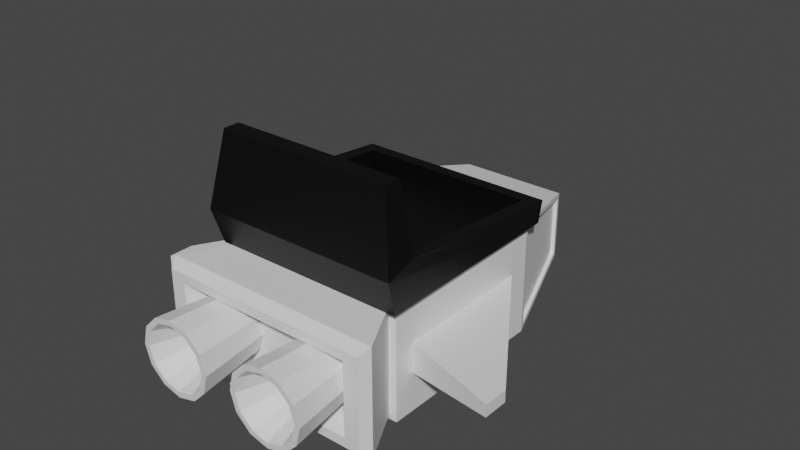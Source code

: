 # Source: Default_Ship.blend  (saved by Blender 2.93.21; exported with 4.5.12 LTS)
import bpy
from mathutils import Matrix  # noqa: F401  (used for matrix-valued properties, if any)

bpy.ops.wm.read_factory_settings(use_empty=True)
scene = bpy.context.scene
scene.name = 'Scene'

# ---- materials (node trees are filled in below, after node groups)
mat_ship_base_material = bpy.data.materials.new('Ship Base Material')
mat_ship_base_material.use_transparent_shadow = False
mat_ship_seat_material = bpy.data.materials.new('Ship Seat Material')
mat_ship_seat_material.use_transparent_shadow = False
mat_ship_thruster_darkness = bpy.data.materials.new('Ship Thruster Darkness')
mat_ship_thruster_darkness.use_transparent_shadow = False

# ---- material node trees
mat_ship_base_material.use_nodes = True; mat_ship_base_material.node_tree.nodes.clear()
_N = mat_ship_base_material.node_tree.nodes; _L = mat_ship_base_material.node_tree.links
n0 = _N.new('ShaderNodeBsdfPrincipled'); n0.name = 'Principled BSDF'; n0.location = (10, 300)
n0.distribution = 'GGX'
n0.subsurface_method = 'BURLEY'
n0.inputs[3].default_value = 1.45
n0.inputs[27].default_value = (0.0, 0.0, 0.0, 1.0)
n0.inputs[28].default_value = 1.0
n1 = _N.new('ShaderNodeOutputMaterial'); n1.name = 'Material Output'; n1.location = (300, 300)
_L.new(n0.outputs[0], n1.inputs[0])
n1.is_active_output = True
mat_ship_seat_material.use_nodes = True; mat_ship_seat_material.node_tree.nodes.clear()
_N = mat_ship_seat_material.node_tree.nodes; _L = mat_ship_seat_material.node_tree.links
n0 = _N.new('ShaderNodeBsdfPrincipled'); n0.name = 'Principled BSDF'; n0.location = (10, 300)
n0.distribution = 'GGX'
n0.subsurface_method = 'BURLEY'
n0.inputs[0].default_value = (0.0, 0.0, 0.0, 1.0)
n0.inputs[3].default_value = 1.45
n0.inputs[27].default_value = (0.0, 0.0, 0.0, 1.0)
n0.inputs[28].default_value = 1.0
n1 = _N.new('ShaderNodeOutputMaterial'); n1.name = 'Material Output'; n1.location = (300, 300)
_L.new(n0.outputs[0], n1.inputs[0])
n1.is_active_output = True
mat_ship_thruster_darkness.use_nodes = True; mat_ship_thruster_darkness.node_tree.nodes.clear()
_N = mat_ship_thruster_darkness.node_tree.nodes; _L = mat_ship_thruster_darkness.node_tree.links
n0 = _N.new('ShaderNodeBsdfPrincipled'); n0.name = 'Principled BSDF'; n0.location = (10, 300)
n0.distribution = 'GGX'
n0.subsurface_method = 'BURLEY'
n0.inputs[0].default_value = (0.0, 0.0, 0.0, 1.0)
n0.inputs[3].default_value = 1.45
n0.inputs[27].default_value = (0.0, 0.0, 0.0, 1.0)
n0.inputs[28].default_value = 1.0
n1 = _N.new('ShaderNodeOutputMaterial'); n1.name = 'Material Output'; n1.location = (300, 300)
_L.new(n0.outputs[0], n1.inputs[0])
n1.is_active_output = True

# ---- world
world_world = bpy.data.worlds.new('World'); scene.world = world_world
world_world.use_nodes = True; world_world.node_tree.nodes.clear()
_N = world_world.node_tree.nodes; _L = world_world.node_tree.links
n0 = _N.new('ShaderNodeOutputWorld'); n0.name = 'World Output'; n0.location = (300, 300)
n1 = _N.new('ShaderNodeBackground'); n1.name = 'Background'; n1.location = (10, 300)
n1.inputs[0].default_value = (0.05088, 0.05088, 0.05088, 1.0)
_L.new(n1.outputs[0], n0.inputs[0])
n0.is_active_output = True
world_world.color = (0.05088, 0.05088, 0.05088)
world_world.use_sun_shadow = False
world_world.sun_shadow_jitter_overblur = 0.0

# ---- meshes
me_default_ship = bpy.data.meshes.new('Default Ship')
me_default_ship.from_pydata([(-0.9695, -1.0, -0.02514), (0.9695, -1.0, -0.02514), (-0.9695, 1.0, 0.01145), (0.9695, 1.0, 0.01145), (-1.0, -1.108, 0.3306), (1.0, -1.108, 0.3306), (-0.8711, 0.8712, 0.2545), (0.8711, 0.8712, 0.2545), (-0.8711, -0.8137, 0.4001), (0.0, -1.108, 0.3306), (0.8711, -0.8137, 0.4001), (-0.8805, -0.9889, 1.067), (0.8805, -0.9889, 1.067), (1.0, -0.8144, 0.4221), (1.0, 1.0, 0.2486), (-1.0, 1.0, 0.2486), (-1.0, -0.8144, 0.4221), (-0.8805, -0.8255, 1.067), (0.8805, -0.8255, 1.067), (-0.8711, 0.8712, 0.05412), (0.8711, 0.8712, 0.05412), (-0.8711, -0.8137, 0.1083), (0.8711, -0.8137, 0.1083), (0.5046, -1.279, -0.227), (0.5046, -2.001, -0.2305), (0.3528, -1.278, -0.2676), (0.342, -2.0, -0.274), (0.2417, -1.275, -0.3786), (0.2231, -1.997, -0.3929), (0.2011, -1.272, -0.5303), (0.1795, -1.994, -0.5554), (0.2417, -1.268, -0.6819), (0.2231, -1.99, -0.7178), (0.3528, -1.266, -0.7929), (0.342, -1.987, -0.8367), (0.5046, -1.265, -0.8336), (0.5046, -1.986, -0.8802), (0.6563, -1.266, -0.7929), (0.6671, -1.987, -0.8367), (0.7674, -1.268, -0.6819), (0.786, -1.99, -0.7178), (0.808, -1.272, -0.5303), (0.8296, -1.994, -0.5554), (0.7674, -1.275, -0.3786), (0.786, -1.997, -0.3929), (0.6563, -1.278, -0.2676), (0.6671, -2.0, -0.274), (0.3149, -2.001, -0.227), (0.5046, -2.002, -0.1762), (0.176, -1.998, -0.3658), (0.1252, -1.994, -0.5554), (0.176, -1.989, -0.7449), (0.3149, -1.986, -0.8837), (0.5046, -1.985, -0.9345), (0.6942, -1.986, -0.8837), (0.8331, -1.989, -0.7449), (0.8839, -1.994, -0.5554), (0.8331, -1.998, -0.3658), (0.6942, -2.001, -0.227), (0.5046, -1.54, -0.3867), (0.4224, -1.539, -0.4087), (0.3622, -1.538, -0.4688), (0.3402, -1.536, -0.551), (0.3622, -1.534, -0.6331), (0.4224, -1.533, -0.6932), (0.5046, -1.532, -0.7153), (0.5867, -1.533, -0.6932), (0.6469, -1.534, -0.6331), (0.6689, -1.536, -0.551), (0.6469, -1.538, -0.4688), (0.5867, -1.539, -0.4087), (-0.8331, -0.9118, -1.064), (-0.8331, -0.9118, -0.02203), (0.8331, -0.9118, -1.064), (0.8331, -0.9118, -0.02203), (0.445, 2.025, -0.2647), (0.445, 2.025, -0.8214), (-0.445, 2.025, -0.2647), (-0.445, 2.025, -0.8214), (-0.5675, 1.977, -0.2391), (-0.5675, 1.977, -0.8471), (0.5675, 1.977, -0.8471), (0.5675, 1.977, -0.2391), (0.1919, 2.324, -0.4231), (0.1919, 2.324, -0.6631), (-0.1919, 2.324, -0.4231), (-0.1919, 2.324, -0.6631), (-1.11, -1.434, -1.064), (-0.9058, -1.535, -0.9027), (-0.9058, -1.535, -0.1834), (-1.11, -1.434, -0.02203), (0.9058, -1.535, -0.9027), (1.11, -1.434, -1.064), (1.11, -1.434, -0.02203), (0.9058, -1.535, -0.1834), (-1.056, -1.535, -0.9966), (-1.056, -1.535, -0.08949), (1.056, -1.535, -0.08949), (1.056, -1.535, -0.9966), (-0.6717, -1.294, -0.8097), (-0.6717, -1.294, -0.2764), (0.6717, -1.294, -0.8097), (0.6717, -1.294, -0.2764), (-0.8964, 0.9594, -1.053), (-0.9118, -0.7057, -0.7243), (-0.9118, -0.9118, 0.0272), (-0.8964, 0.9594, -0.03333), (0.8964, 0.9594, -0.03333), (0.8964, 0.9594, -1.053), (0.9118, -0.7057, -0.7243), (0.9118, -0.9118, 0.0272), (-0.5322, -1.279, -0.227), (-0.5322, -2.001, -0.2305), (-0.6839, -1.278, -0.2676), (-0.6947, -2.0, -0.274), (-0.795, -1.275, -0.3786), (-0.8137, -1.997, -0.3929), (-0.8357, -1.272, -0.5303), (-0.8572, -1.994, -0.5554), (-0.795, -1.268, -0.6819), (-0.8137, -1.99, -0.7178), (-0.6839, -1.266, -0.7929), (-0.6947, -1.987, -0.8367), (-0.5322, -1.265, -0.8336), (-0.5322, -1.986, -0.8802), (-0.3805, -1.266, -0.7929), (-0.3697, -1.987, -0.8367), (-0.2694, -1.268, -0.6819), (-0.2507, -1.99, -0.7178), (-0.2287, -1.272, -0.5303), (-0.2072, -1.994, -0.5554), (-0.2694, -1.275, -0.3786), (-0.2507, -1.997, -0.3929), (-0.3805, -1.278, -0.2676), (-0.3697, -2.0, -0.274), (-0.7219, -2.001, -0.227), (-0.5322, -2.002, -0.1762), (-0.8607, -1.998, -0.3658), (-0.9115, -1.994, -0.5554), (-0.8607, -1.989, -0.7449), (-0.7219, -1.986, -0.8837), (-0.5322, -1.985, -0.9345), (-0.3425, -1.986, -0.8837), (-0.2037, -1.989, -0.7449), (-0.1529, -1.994, -0.5554), (-0.2037, -1.998, -0.3658), (-0.3425, -2.001, -0.227), (-0.5322, -1.54, -0.3867), (-0.6144, -1.539, -0.4087), (-0.6746, -1.538, -0.4688), (-0.6966, -1.536, -0.551), (-0.6746, -1.534, -0.6331), (-0.6144, -1.533, -0.6932), (-0.5322, -1.532, -0.7153), (-0.45, -1.533, -0.6932), (-0.3898, -1.534, -0.6331), (-0.3678, -1.536, -0.551), (-0.3898, -1.538, -0.4688), (-0.45, -1.539, -0.4087), (-0.9118, 0.7057, -0.7243), (-0.5521, 2.025, -0.1978), (-0.9118, 0.9118, 0.0272), (-0.5521, 2.025, -0.8884), (-0.8616, 0.9481, -0.03333), (-0.8616, 0.9481, -1.053), (-0.5326, 1.966, -0.2391), (-0.5326, 1.966, -0.8471), (0.9118, 0.7057, -0.7243), (0.9118, 0.9118, 0.0272), (0.5521, 2.025, -0.1978), (0.5521, 2.025, -0.8884), (0.5326, 1.966, -0.8471), (0.5326, 1.966, -0.2391), (0.8616, 0.9481, -0.03333), (0.8616, 0.9481, -1.053), (-0.2015, 2.349, -0.5431), (0.0, 2.352, -0.6775), (0.0, 2.352, -0.4086), (0.2015, 2.349, -0.5431), (0.0, 2.455, -0.5431), (-0.9118, 0.9118, -1.113), (-0.9118, -0.9118, -1.113), (-0.9118, 0.7057, -0.4228), (-0.9118, -0.7057, -0.4228), (-1.827, -0.9497, -0.4838), (-1.827, -0.6969, -0.4838), (-1.827, -0.6969, -0.6023), (-1.827, -0.9497, -0.6023), (0.9118, 0.9118, -1.113), (0.9118, 0.7057, -0.4228), (0.9118, -0.9118, -1.113), (0.9118, -0.7057, -0.4228), (1.827, -0.6969, -0.4838), (1.827, -0.9497, -0.4838), (1.827, -0.6969, -0.6023), (1.827, -0.9497, -0.6023)], [], [(0, 2, 3, 1), (1, 3, 14, 13, 5), (2, 0, 4, 16, 15), (17, 11, 12, 18), (0, 1, 5, 9, 4), (5, 13, 18, 12), (16, 4, 11, 17), (7, 10, 13, 14), (8, 6, 15, 16), (6, 8, 21, 19), (10, 7, 20, 22), (23, 25, 47, 48), (25, 27, 49, 47), (27, 29, 50, 49), (29, 31, 51, 50), (31, 33, 52, 51), (33, 35, 53, 52), (35, 37, 54, 53), (37, 39, 55, 54), (28, 61, 60, 26), (43, 45, 58, 57), (45, 23, 48, 58), (24, 48, 47, 26), (26, 47, 49, 28), (28, 49, 50, 30), (30, 50, 51, 32), (32, 51, 52, 34), (34, 52, 53, 36), (36, 53, 54, 38), (38, 54, 55, 40), (40, 55, 56, 42), (42, 56, 57, 44), (44, 57, 58, 46), (46, 58, 48, 24), (60, 59, 70, 69, 68, 67, 66, 65, 64, 63, 62, 61), (42, 68, 67, 40), (36, 65, 64, 34), (30, 62, 61, 28), (44, 69, 68, 42), (38, 66, 65, 36), (32, 63, 62, 30), (46, 70, 69, 44), (26, 60, 59, 24), (40, 67, 66, 38), (34, 64, 63, 32), (24, 59, 70, 46), (161, 168, 169, 160), (170, 81, 108, 188), (74, 72, 90, 93), (180, 188, 190, 181), (75, 76, 84, 178, 83), (188, 180, 162, 170), (106, 79, 165, 163), (77, 78, 162, 160), (78, 76, 170, 162), (75, 77, 160, 169), (76, 75, 169, 170), (179, 177, 83, 178), (76, 78, 86, 176, 84), (77, 75, 83, 177, 85), (78, 77, 85, 175, 86), (71, 72, 105, 181), (71, 73, 92, 87), (88, 91, 101, 99), (73, 74, 93, 92), (95, 96, 90, 87), (97, 98, 92, 93), (87, 92, 98, 95), (93, 90, 96, 97), (72, 71, 87, 90), (88, 89, 96, 95), (94, 91, 98, 97), (91, 88, 95, 98), (89, 94, 97, 96), (101, 102, 100, 99), (89, 88, 99, 100), (94, 89, 100, 102), (91, 94, 102, 101), (183, 182, 185, 184), (188, 108, 107, 168), (108, 174, 173, 107), (111, 113, 135, 136), (113, 115, 137, 135), (115, 117, 138, 137), (117, 119, 139, 138), (119, 121, 140, 139), (121, 123, 141, 140), (123, 125, 142, 141), (125, 127, 143, 142), (127, 129, 144, 143), (129, 131, 145, 144), (116, 149, 148, 114), (131, 133, 146, 145), (133, 111, 136, 146), (112, 136, 135, 114), (114, 135, 137, 116), (116, 137, 138, 118), (118, 138, 139, 120), (120, 139, 140, 122), (122, 140, 141, 124), (124, 141, 142, 126), (126, 142, 143, 128), (128, 143, 144, 130), (130, 144, 145, 132), (132, 145, 146, 134), (134, 146, 136, 112), (148, 147, 158, 157, 156, 155, 154, 153, 152, 151, 150, 149), (130, 156, 155, 128), (124, 153, 152, 122), (118, 150, 149, 116), (132, 157, 156, 130), (126, 154, 153, 124), (120, 151, 150, 118), (134, 158, 157, 132), (114, 148, 147, 112), (128, 155, 154, 126), (122, 152, 151, 120), (112, 147, 158, 134), (12, 11, 4, 5), (7, 14, 15, 6), (2, 15, 14, 3), (7, 6, 161, 20), (22, 20, 19, 21), (17, 18, 13, 10, 22, 21, 8, 16), (106, 103, 180, 161), (80, 79, 160, 162), (79, 106, 161, 160), (103, 80, 162, 180), (164, 163, 165, 166), (103, 106, 163, 164), (80, 103, 164, 166), (79, 80, 166, 165), (82, 107, 173, 172), (191, 109, 195, 193), (82, 81, 170, 169), (107, 82, 169, 168), (81, 171, 174, 108), (174, 171, 172, 173), (190, 73, 71, 181), (190, 110, 74, 73), (81, 82, 172, 171), (176, 179, 178, 84), (86, 175, 179, 176), (175, 85, 177, 179), (104, 159, 180, 181), (183, 104, 181, 105), (182, 183, 105, 161), (159, 182, 161, 180), (186, 187, 184, 185), (182, 159, 186, 185), (104, 183, 184, 187), (159, 104, 187, 186), (189, 167, 188, 168), (167, 109, 190, 188), (191, 189, 168, 110), (109, 191, 110, 190), (194, 192, 193, 195), (109, 167, 194, 195), (189, 191, 193, 192), (167, 189, 192, 194), (56, 41, 43, 57), (39, 41, 56, 55)])
me_default_ship.polygons.foreach_set('material_index', [1, 1, 1, 1, 1, 1, 1, 1, 1, 1, 1, 0, 0, 0, 0, 0, 0, 0, 0, 0, 0, 0, 0, 0, 0, 0, 0, 0, 0, 0, 0, 0, 0, 0, 2, 0, 0, 0, 0, 0, 0, 0, 0, 0, 0, 0, 0, 0, 0, 0, 0, 0, 0, 0, 0, 0, 0, 0, 0, 0, 0, 0, 0, 0, 0, 0, 0, 0, 0, 0, 0, 0, 0, 0, 0, 0, 0, 0, 0, 0, 0, 0, 0, 0, 0, 0, 0, 0, 0, 0, 0, 0, 0, 0, 0, 0, 0, 0, 0, 0, 0, 0, 0, 0, 0, 0, 2, 0, 0, 0, 0, 0, 0, 0, 0, 0, 0, 0, 1, 1, 1, 1, 1, 1, 0, 0, 0, 0, 0, 0, 0, 0, 0, 0, 0, 0, 0, 0, 0, 0, 0, 0, 0, 0, 0, 0, 0, 0, 0, 0, 0, 0, 0, 0, 0, 0, 0, 0, 0, 0, 0, 0])
_uv = me_default_ship.uv_layers.new(name='UVMap')
_uv.uv.foreach_set('vector', [0.0, 0.0, 0.0, 1.0, 1.0, 1.0, 1.0, 0.0, 1.0, 0.0, 1.0, 1.0, 1.0, 1.0, 1.0, 0.5, 1.0, 0.0, 0.0, 1.0, 0.0, 0.0, 0.0, 0.0, 0.0, 0.5, 0.0, 1.0, 0.0, 0.5, 0.0, 0.0, 1.0, 0.0, 1.0, 0.5, 0.0, 0.0, 1.0, 0.0, 1.0, 0.0, 0.5, 0.0, 0.0, 0.0, 1.0, 0.0, 1.0, 0.5, 1.0, 0.5, 1.0, 0.0, 0.0, 0.5, 0.0, 0.0, 0.0, 0.0, 0.0, 0.5, 0.9355, 0.9645, 0.9324, 0.5, 1.0, 0.5, 1.0, 1.0, 0.06762, 0.5, 0.06446, 0.9645, 0.0, 1.0, 0.0, 0.5, 0.06446, 0.9645, 0.06762, 0.5, 0.06762, 0.5, 0.06446, 0.9645, 0.9324, 0.5, 0.9355, 0.9645, 0.9355, 0.9645, 0.9324, 0.5, 1.0, 0.5, 0.9167, 0.5, 0.9167, 1.0, 1.0, 1.0, 0.9167, 0.5, 0.8333, 0.5, 0.8333, 1.0, 0.9167, 1.0, 0.8333, 0.5, 0.75, 0.5, 0.75, 1.0, 0.8333, 1.0, 0.75, 0.5, 0.6667, 0.5, 0.6667, 1.0, 0.75, 1.0, 0.6667, 0.5, 0.5833, 0.5, 0.5833, 1.0, 0.6667, 1.0, 0.5833, 0.5, 0.5, 0.5, 0.5, 1.0, 0.5833, 1.0, 0.5, 0.5, 0.4167, 0.5, 0.4167, 1.0, 0.5, 1.0, 0.4167, 0.5, 0.3333, 0.5, 0.3333, 1.0, 0.4167, 1.0, 0.4281, 0.3528, 0.4281, 0.3528, 0.3528, 0.4281, 0.3528, 0.4281, 0.1667, 0.5, 0.08333, 0.5, 0.08333, 1.0, 0.1667, 1.0, 0.08333, 0.5, 7.451e-08, 0.5, 7.451e-08, 1.0, 0.08333, 1.0, 0.25, 0.4556, 0.25, 0.49, 0.37, 0.4578, 0.3528, 0.4281, 0.3528, 0.4281, 0.37, 0.4578, 0.4578, 0.37, 0.4281, 0.3528, 0.4281, 0.3528, 0.4578, 0.37, 0.49, 0.25, 0.4556, 0.25, 0.4556, 0.25, 0.49, 0.25, 0.4578, 0.13, 0.4281, 0.1472, 0.4281, 0.1472, 0.4578, 0.13, 0.37, 0.04215, 0.3528, 0.0719, 0.3528, 0.0719, 0.37, 0.04215, 0.25, 0.01, 0.25, 0.04435, 0.25, 0.04435, 0.25, 0.01, 0.13, 0.04215, 0.1472, 0.0719, 0.1472, 0.0719, 0.13, 0.04215, 0.04215, 0.13, 0.0719, 0.1472, 0.0719, 0.1472, 0.04215, 0.13, 0.01, 0.25, 0.04435, 0.25, 0.04435, 0.25, 0.01, 0.25, 0.04215, 0.37, 0.0719, 0.3528, 0.0719, 0.3528, 0.04215, 0.37, 0.13, 0.4578, 0.1472, 0.4281, 0.1472, 0.4281, 0.13, 0.4578, 0.25, 0.49, 0.25, 0.4556, 0.3528, 0.4281, 0.25, 0.4556, 0.1472, 0.4281, 0.0719, 0.3528, 0.04435, 0.25, 0.0719, 0.1472, 0.1472, 0.0719, 0.25, 0.04435, 0.3528, 0.0719, 0.4281, 0.1472, 0.4556, 0.25, 0.4281, 0.3528, 0.04435, 0.25, 0.04435, 0.25, 0.0719, 0.1472, 0.0719, 0.1472, 0.25, 0.04435, 0.25, 0.04435, 0.3528, 0.0719, 0.3528, 0.0719, 0.4556, 0.25, 0.4556, 0.25, 0.4281, 0.3528, 0.4281, 0.3528, 0.0719, 0.3528, 0.0719, 0.3528, 0.04435, 0.25, 0.04435, 0.25, 0.1472, 0.0719, 0.1472, 0.0719, 0.25, 0.04435, 0.25, 0.04435, 0.4281, 0.1472, 0.4281, 0.1472, 0.4556, 0.25, 0.4556, 0.25, 0.1472, 0.4281, 0.1472, 0.4281, 0.0719, 0.3528, 0.0719, 0.3528, 0.3528, 0.4281, 0.3528, 0.4281, 0.25, 0.4556, 0.25, 0.4556, 0.0719, 0.1472, 0.0719, 0.1472, 0.1472, 0.0719, 0.1472, 0.0719, 0.3528, 0.0719, 0.3528, 0.0719, 0.4281, 0.1472, 0.4281, 0.1472, 0.25, 0.4556, 0.25, 0.4556, 0.1472, 0.4281, 0.1472, 0.4281, 0.875, 0.5, 0.625, 0.5, 0.625, 0.5, 0.875, 0.5, 0.375, 0.5, 0.3917, 0.5, 0.0, 0.0, 0.375, 0.5, 0.6142, 0.7608, 0.6142, 0.9892, 0.6142, 0.9892, 0.6142, 0.7608, 0.125, 0.5, 0.375, 0.5, 0.375, 0.75, 0.125, 0.75, 0.6008, 0.4758, 0.3992, 0.4758, 0.3992, 0.4758, 0.5, 0.4758, 0.6008, 0.4758, 0.375, 0.5, 0.125, 0.5, 0.125, 0.5, 0.375, 0.5, 0.8305, 0.4912, 0.5996, 0.2747, 0.5996, 0.2747, 0.8305, 0.4912, 0.6008, 0.2742, 0.3992, 0.2742, 0.375, 0.25, 0.625, 0.25, 0.3992, 0.2742, 0.3992, 0.4758, 0.375, 0.5, 0.375, 0.25, 0.6008, 0.4758, 0.6008, 0.2742, 0.625, 0.25, 0.625, 0.5, 0.3992, 0.4758, 0.6008, 0.4758, 0.625, 0.5, 0.375, 0.5, 0.5, 0.375, 0.6008, 0.375, 0.6008, 0.4758, 0.5, 0.4758, 0.3992, 0.4758, 0.3992, 0.2742, 0.3992, 0.2742, 0.3992, 0.375, 0.3992, 0.4758, 0.6008, 0.2742, 0.6008, 0.4758, 0.6008, 0.4758, 0.6008, 0.375, 0.6008, 0.2742, 0.3992, 0.2742, 0.6008, 0.2742, 0.6008, 0.2742, 0.5, 0.2742, 0.3992, 0.2742, 0.3858, 0.9892, 0.6142, 0.9892, 0.625, 1.0, 0.375, 1.0, 0.3858, 0.9892, 0.3858, 0.7608, 0.3858, 0.7608, 0.3858, 0.9892, 0.4212, 0.9639, 0.4212, 0.7861, 0.4212, 0.7861, 0.4212, 0.9639, 0.3858, 0.7608, 0.6142, 0.7608, 0.6142, 0.7608, 0.3858, 0.7608, 0.4006, 0.9786, 0.5994, 0.9786, 0.6142, 0.9892, 0.3858, 0.9892, 0.5994, 0.7714, 0.4006, 0.7714, 0.3858, 0.7608, 0.6142, 0.7608, 0.3858, 0.9892, 0.3858, 0.7608, 0.4006, 0.7714, 0.4006, 0.9786, 0.6142, 0.7608, 0.6142, 0.9892, 0.5994, 0.9786, 0.5994, 0.7714, 0.6142, 0.9892, 0.3858, 0.9892, 0.3858, 0.9892, 0.6142, 0.9892, 0.4212, 0.9639, 0.5788, 0.9639, 0.5994, 0.9786, 0.4006, 0.9786, 0.5788, 0.7861, 0.4212, 0.7861, 0.4006, 0.7714, 0.5994, 0.7714, 0.4212, 0.7861, 0.4212, 0.9639, 0.4006, 0.9786, 0.4006, 0.7714, 0.5788, 0.9639, 0.5788, 0.7861, 0.5994, 0.7714, 0.5994, 0.9786, 0.4212, 0.7861, 0.5788, 0.7861, 0.5788, 0.9639, 0.4212, 0.9639, 0.5788, 0.9639, 0.4212, 0.9639, 0.4212, 0.9639, 0.5788, 0.9639, 0.5788, 0.7861, 0.5788, 0.9639, 0.5788, 0.9639, 0.5788, 0.7861, 0.4212, 0.7861, 0.5788, 0.7861, 0.5788, 0.7861, 0.4212, 0.7861, 0.537, 0.8766, 0.5684, 0.6234, 0.5684, 0.6234, 0.537, 0.8766, 0.375, 0.5, 0.0, 0.0, 0.6131, 0.5, 0.625, 0.5, 0.0, 0.0, 0.3869, 0.5, 0.6131, 0.5, 0.6131, 0.5, 1.0, 0.5, 0.9167, 0.5, 0.9167, 1.0, 1.0, 1.0, 0.9167, 0.5, 0.8333, 0.5, 0.8333, 1.0, 0.9167, 1.0, 0.8333, 0.5, 0.75, 0.5, 0.75, 1.0, 0.8333, 1.0, 0.75, 0.5, 0.6667, 0.5, 0.6667, 1.0, 0.75, 1.0, 0.6667, 0.5, 0.5833, 0.5, 0.5833, 1.0, 0.6667, 1.0, 0.5833, 0.5, 0.5, 0.5, 0.5, 1.0, 0.5833, 1.0, 0.5, 0.5, 0.4167, 0.5, 0.4167, 1.0, 0.5, 1.0, 0.4167, 0.5, 0.3333, 0.5, 0.3333, 1.0, 0.4167, 1.0, 0.3333, 0.5, 0.25, 0.5, 0.25, 1.0, 0.3333, 1.0, 0.25, 0.5, 0.1667, 0.5, 0.1667, 1.0, 0.25, 1.0, 0.4281, 0.3528, 0.4281, 0.3528, 0.3528, 0.4281, 0.3528, 0.4281, 0.1667, 0.5, 0.08333, 0.5, 0.08333, 1.0, 0.1667, 1.0, 0.08333, 0.5, 7.451e-08, 0.5, 7.451e-08, 1.0, 0.08333, 1.0, 0.25, 0.4556, 0.25, 0.49, 0.37, 0.4578, 0.3528, 0.4281, 0.3528, 0.4281, 0.37, 0.4578, 0.4578, 0.37, 0.4281, 0.3528, 0.4281, 0.3528, 0.4578, 0.37, 0.49, 0.25, 0.4556, 0.25, 0.4556, 0.25, 0.49, 0.25, 0.4578, 0.13, 0.4281, 0.1472, 0.4281, 0.1472, 0.4578, 0.13, 0.37, 0.04215, 0.3528, 0.0719, 0.3528, 0.0719, 0.37, 0.04215, 0.25, 0.01, 0.25, 0.04435, 0.25, 0.04435, 0.25, 0.01, 0.13, 0.04215, 0.1472, 0.0719, 0.1472, 0.0719, 0.13, 0.04215, 0.04215, 0.13, 0.0719, 0.1472, 0.0719, 0.1472, 0.04215, 0.13, 0.01, 0.25, 0.04435, 0.25, 0.04435, 0.25, 0.01, 0.25, 0.04215, 0.37, 0.0719, 0.3528, 0.0719, 0.3528, 0.04215, 0.37, 0.13, 0.4578, 0.1472, 0.4281, 0.1472, 0.4281, 0.13, 0.4578, 0.25, 0.49, 0.25, 0.4556, 0.3528, 0.4281, 0.25, 0.4556, 0.1472, 0.4281, 0.0719, 0.3528, 0.04435, 0.25, 0.0719, 0.1472, 0.1472, 0.0719, 0.25, 0.04435, 0.3528, 0.0719, 0.4281, 0.1472, 0.4556, 0.25, 0.4281, 0.3528, 0.04435, 0.25, 0.04435, 0.25, 0.0719, 0.1472, 0.0719, 0.1472, 0.25, 0.04435, 0.25, 0.04435, 0.3528, 0.0719, 0.3528, 0.0719, 0.4556, 0.25, 0.4556, 0.25, 0.4281, 0.3528, 0.4281, 0.3528, 0.0719, 0.3528, 0.0719, 0.3528, 0.04435, 0.25, 0.04435, 0.25, 0.1472, 0.0719, 0.1472, 0.0719, 0.25, 0.04435, 0.25, 0.04435, 0.4281, 0.1472, 0.4281, 0.1472, 0.4556, 0.25, 0.4556, 0.25, 0.1472, 0.4281, 0.1472, 0.4281, 0.0719, 0.3528, 0.0719, 0.3528, 0.3528, 0.4281, 0.3528, 0.4281, 0.25, 0.4556, 0.25, 0.4556, 0.0719, 0.1472, 0.0719, 0.1472, 0.1472, 0.0719, 0.1472, 0.0719, 0.3528, 0.0719, 0.3528, 0.0719, 0.4281, 0.1472, 0.4281, 0.1472, 0.25, 0.4556, 0.25, 0.4556, 0.1472, 0.4281, 0.1472, 0.4281, 1.0, 0.0, 0.0, 0.0, 0.0, 0.0, 1.0, 0.0, 0.9355, 0.9645, 1.0, 1.0, 0.0, 1.0, 0.06446, 0.9645, 0.0, 1.0, 0.0, 1.0, 1.0, 1.0, 1.0, 1.0, 0.9355, 0.9645, 0.06446, 0.9645, 0.0, 0.0, 0.9355, 0.9645, 0.9324, 0.5, 0.9355, 0.9645, 0.06446, 0.9645, 0.06762, 0.5, 0.0, 0.5, 1.0, 0.5, 1.0, 0.5, 0.9324, 0.5, 0.9324, 0.5, 0.06762, 0.5, 0.06762, 0.5, 0.0, 0.5, 0.8305, 0.4912, 0.1588, 0.4981, 0.125, 0.5, 0.875, 0.5, 0.1611, 0.486, 0.5996, 0.2747, 0.625, 0.25, 0.125, 0.5, 0.5996, 0.2747, 0.8305, 0.4912, 0.875, 0.5, 0.625, 0.25, 0.1588, 0.4981, 0.1611, 0.486, 0.125, 0.5, 0.125, 0.5, 0.1588, 0.4981, 0.8305, 0.4912, 0.5996, 0.2747, 0.1611, 0.486, 0.1588, 0.4981, 0.8305, 0.4912, 0.8305, 0.4912, 0.1588, 0.4981, 0.1611, 0.486, 0.1588, 0.4981, 0.1588, 0.4981, 0.1611, 0.486, 0.5996, 0.2747, 0.1611, 0.486, 0.1611, 0.486, 0.5996, 0.2747, 0.6083, 0.5, 0.6131, 0.5, 0.6131, 0.5, 0.6083, 0.5, 0.148, 0.2704, 0.227, 0.4179, 0.227, 0.4179, 0.148, 0.2704, 0.6083, 0.5, 0.3917, 0.5, 0.375, 0.5, 0.625, 0.5, 0.6131, 0.5, 0.6083, 0.5, 0.625, 0.5, 0.625, 0.5, 0.3917, 0.5, 0.3917, 0.5, 0.3869, 0.5, 0.0, 0.0, 0.3869, 0.5, 0.3917, 0.5, 0.6083, 0.5, 0.6131, 0.5, 0.375, 0.75, 0.3858, 0.7608, 0.3858, 0.9892, 0.375, 1.0, 0.375, 0.75, 0.0, 0.0, 0.6142, 0.7608, 0.3858, 0.7608, 0.3917, 0.5, 0.6083, 0.5, 0.6083, 0.5, 0.3917, 0.5, 0.3992, 0.375, 0.5, 0.375, 0.5, 0.4758, 0.3992, 0.4758, 0.3992, 0.2742, 0.5, 0.2742, 0.5, 0.375, 0.3992, 0.375, 0.5, 0.2742, 0.6008, 0.2742, 0.6008, 0.375, 0.5, 0.375, 0.463, 0.8766, 0.4316, 0.6234, 0.125, 0.5, 0.375, 1.0, 0.537, 0.8766, 0.463, 0.8766, 0.375, 1.0, 0.625, 1.0, 0.5684, 0.6234, 0.537, 0.8766, 0.625, 1.0, 0.875, 0.5, 0.4316, 0.6234, 0.5684, 0.6234, 0.875, 0.5, 0.125, 0.5, 0.4316, 0.6234, 0.463, 0.8766, 0.537, 0.8766, 0.5684, 0.6234, 0.5684, 0.6234, 0.4316, 0.6234, 0.4316, 0.6234, 0.5684, 0.6234, 0.463, 0.8766, 0.537, 0.8766, 0.537, 0.8766, 0.463, 0.8766, 0.4316, 0.6234, 0.463, 0.8766, 0.463, 0.8766, 0.4316, 0.6234, 0.148, 0.2228, 0.227, 0.3389, 0.375, 0.5, 0.0, 0.0, 0.227, 0.3389, 0.227, 0.4179, 0.375, 0.75, 0.375, 0.5, 0.148, 0.2704, 0.148, 0.2228, 0.0, 0.0, 0.0, 0.0, 0.227, 0.4179, 0.148, 0.2704, 0.0, 0.0, 0.375, 0.75, 0.227, 0.3389, 0.148, 0.2228, 0.148, 0.2704, 0.227, 0.4179, 0.227, 0.4179, 0.227, 0.3389, 0.227, 0.3389, 0.227, 0.4179, 0.148, 0.2228, 0.148, 0.2704, 0.148, 0.2704, 0.148, 0.2228, 0.227, 0.3389, 0.148, 0.2228, 0.148, 0.2228, 0.227, 0.3389, 0.01, 0.25, 0.0, 0.0, 0.1667, 0.5, 0.04215, 0.37, 0.3333, 0.5, 0.0, 0.0, 0.01, 0.25, 0.04215, 0.13])
me_default_ship.materials.append(mat_ship_base_material)
me_default_ship.materials.append(mat_ship_seat_material)
me_default_ship.materials.append(mat_ship_thruster_darkness)
me_default_ship.use_remesh_fix_poles = True
me_default_ship.use_remesh_preserve_attributes = False
me_default_ship.update()

# ---- objects
ob_default_ship = bpy.data.objects.new('Default Ship', me_default_ship)

# ---- transforms, parenting, visibility, modifiers, constraints
ob_default_ship.location = (0.0, 0.0, 0.452)
ob_default_ship.scale = (0.8199, 0.8199, 0.8199)
ob_default_ship.lineart.crease_threshold = 0.0

# ---- collection membership
scene.collection.objects.link(ob_default_ship)

# ---- scene / render settings (as saved in the file)
scene.frame_start = 1; scene.frame_end = 250; scene.frame_set(1)
scene.render.engine = 'BLENDER_EEVEE_NEXT'
scene.cycles.use_denoising = False
scene.cycles.samples = 128
scene.cycles.sampling_pattern = 'TABULATED_SOBOL'
scene.cycles.use_adaptive_sampling = False
scene.cycles.use_light_tree = False
scene.view_settings.view_transform = 'Filmic'
bpy.context.view_layer.update()

# ---- added for rendering (the .blend has no active camera and no usable light): camera, sun
cam_auto = bpy.data.cameras.new('AutoCamera')
cam_auto.lens = 50.0
cam_auto.sensor_width = 36.0
cam_auto.clip_end = 1000.0
ob_auto_camera = bpy.data.objects.new('AutoCamera', cam_auto)
scene.collection.objects.link(ob_auto_camera)
ob_auto_camera.location = (4.674, -5.42312, 4.17203)
ob_auto_camera.rotation_euler = (1.09748, -7.21219e-08, 0.694738)
scene.camera = ob_auto_camera
light_auto_sun = bpy.data.lights.new('AutoSun', 'SUN')
light_auto_sun.energy = 3.0
light_auto_sun.angle = 0.0523599
ob_auto_sun = bpy.data.objects.new('AutoSun', light_auto_sun)
scene.collection.objects.link(ob_auto_sun)
ob_auto_sun.rotation_euler = (0.872665, 0.174533, 0.523599)
bpy.context.view_layer.update()
